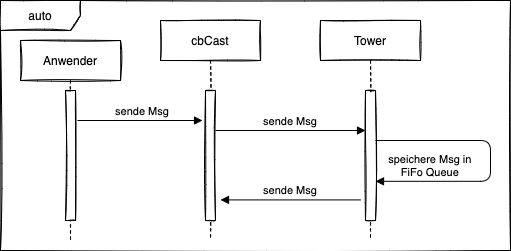

The diagram above was exported from draw.io. Its source (the exported page's mxGraphModel, read from the mxfile embedded in the PNG):
<mxGraphModel dx="119" dy="725" grid="1" gridSize="10" guides="1" tooltips="1" connect="1" arrows="1" fold="1" page="1" pageScale="1" pageWidth="827" pageHeight="1169" math="0" shadow="0">
  <root>
    <mxCell id="0" />
    <mxCell id="1" parent="0" />
    <mxCell id="B6Zz784HuzAL2LCqVRIB-1" value="" style="group" vertex="1" connectable="0" parent="1">
      <mxGeometry x="1510" y="50" width="510" height="250" as="geometry" />
    </mxCell>
    <mxCell id="B6Zz784HuzAL2LCqVRIB-2" value="Anwender" style="shape=umlLifeline;perimeter=lifelinePerimeter;container=1;collapsible=0;recursiveResize=0;rounded=0;shadow=0;strokeWidth=1;sketch=1;" vertex="1" parent="B6Zz784HuzAL2LCqVRIB-1">
      <mxGeometry x="20" y="40" width="100" height="200" as="geometry" />
    </mxCell>
    <mxCell id="B6Zz784HuzAL2LCqVRIB-3" value="" style="points=[];perimeter=orthogonalPerimeter;rounded=0;shadow=0;strokeWidth=1;sketch=1;" vertex="1" parent="B6Zz784HuzAL2LCqVRIB-2">
      <mxGeometry x="45" y="50" width="10" height="130" as="geometry" />
    </mxCell>
    <mxCell id="B6Zz784HuzAL2LCqVRIB-4" value="Tower" style="shape=umlLifeline;perimeter=lifelinePerimeter;container=1;collapsible=0;recursiveResize=0;rounded=0;shadow=0;strokeWidth=1;sketch=1;" vertex="1" parent="B6Zz784HuzAL2LCqVRIB-1">
      <mxGeometry x="320" y="20" width="100" height="220" as="geometry" />
    </mxCell>
    <mxCell id="B6Zz784HuzAL2LCqVRIB-5" value="" style="points=[];perimeter=orthogonalPerimeter;rounded=0;shadow=0;strokeWidth=1;sketch=1;" vertex="1" parent="B6Zz784HuzAL2LCqVRIB-4">
      <mxGeometry x="45" y="70" width="10" height="130" as="geometry" />
    </mxCell>
    <mxCell id="B6Zz784HuzAL2LCqVRIB-6" value="speichere Msg in &#10;FiFo Queue" style="verticalAlign=bottom;endArrow=block;shadow=0;strokeWidth=1;entryX=1;entryY=0.786;entryDx=0;entryDy=0;entryPerimeter=0;edgeStyle=orthogonalEdgeStyle;" edge="1" parent="B6Zz784HuzAL2LCqVRIB-4">
      <mxGeometry x="0.5935" relative="1" as="geometry">
        <mxPoint x="55" y="120" as="sourcePoint" />
        <mxPoint x="55" y="160.81999999999994" as="targetPoint" />
        <Array as="points">
          <mxPoint x="170" y="120" />
          <mxPoint x="170" y="161" />
        </Array>
        <mxPoint as="offset" />
      </mxGeometry>
    </mxCell>
    <mxCell id="B6Zz784HuzAL2LCqVRIB-7" value="sende Msg" style="verticalAlign=bottom;endArrow=block;shadow=0;strokeWidth=1;" edge="1" parent="B6Zz784HuzAL2LCqVRIB-4">
      <mxGeometry relative="1" as="geometry">
        <mxPoint x="40" y="179.41" as="sourcePoint" />
        <mxPoint x="-100" y="179.41" as="targetPoint" />
      </mxGeometry>
    </mxCell>
    <mxCell id="B6Zz784HuzAL2LCqVRIB-8" value="cbCast" style="shape=umlLifeline;perimeter=lifelinePerimeter;container=1;collapsible=0;recursiveResize=0;rounded=0;shadow=0;strokeWidth=1;sketch=1;" vertex="1" parent="B6Zz784HuzAL2LCqVRIB-1">
      <mxGeometry x="160" y="20" width="100" height="220" as="geometry" />
    </mxCell>
    <mxCell id="B6Zz784HuzAL2LCqVRIB-9" value="" style="points=[];perimeter=orthogonalPerimeter;rounded=0;shadow=0;strokeWidth=1;sketch=1;" vertex="1" parent="B6Zz784HuzAL2LCqVRIB-8">
      <mxGeometry x="45" y="70" width="10" height="130" as="geometry" />
    </mxCell>
    <mxCell id="B6Zz784HuzAL2LCqVRIB-10" value="sende Msg" style="verticalAlign=bottom;endArrow=block;shadow=0;strokeWidth=1;" edge="1" parent="B6Zz784HuzAL2LCqVRIB-8">
      <mxGeometry relative="1" as="geometry">
        <mxPoint x="55" y="110.00000000000011" as="sourcePoint" />
        <mxPoint x="205" y="110" as="targetPoint" />
      </mxGeometry>
    </mxCell>
    <mxCell id="B6Zz784HuzAL2LCqVRIB-11" value="sende Msg" style="verticalAlign=bottom;endArrow=block;shadow=0;strokeWidth=1;" edge="1" parent="B6Zz784HuzAL2LCqVRIB-8">
      <mxGeometry x="0.04" relative="1" as="geometry">
        <mxPoint x="-83" y="100" as="sourcePoint" />
        <mxPoint as="offset" />
        <mxPoint x="42" y="100" as="targetPoint" />
      </mxGeometry>
    </mxCell>
    <mxCell id="B6Zz784HuzAL2LCqVRIB-12" value="auto" style="shape=umlFrame;whiteSpace=wrap;html=1;sketch=1;width=80;height=30;" vertex="1" parent="B6Zz784HuzAL2LCqVRIB-1">
      <mxGeometry width="510" height="250" as="geometry" />
    </mxCell>
  </root>
</mxGraphModel>